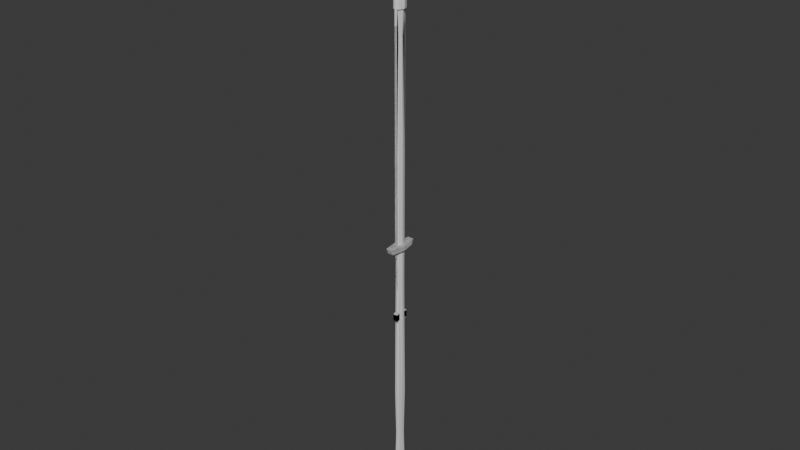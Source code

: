 # Source: Weapons.blend  (saved by Blender 5.0.119; exported with 4.5.12 LTS)
import bpy
from mathutils import Matrix  # noqa: F401  (used for matrix-valued properties, if any)

bpy.ops.wm.read_factory_settings(use_empty=True)
scene = bpy.context.scene
scene.name = 'Scene'

# ---- collections
col_collection_2 = bpy.data.collections.new('Collection 2'); scene.collection.children.link(col_collection_2)

# ---- world
world_world = bpy.data.worlds.new('World'); scene.world = world_world
world_world.use_nodes = True; world_world.node_tree.nodes.clear()
_N = world_world.node_tree.nodes; _L = world_world.node_tree.links
n0 = _N.new('ShaderNodeOutputWorld'); n0.name = 'World Output'; n0.location = (200, 100)
n1 = _N.new('ShaderNodeBackground'); n1.name = 'Background'; n1.location = (-200, 100)
n1.inputs[0].default_value = (0.05088, 0.05088, 0.05088, 1.0)
_L.new(n1.outputs[0], n0.inputs[0])
n0.is_active_output = True
world_world.color = (0.05088, 0.05088, 0.05088)
world_world.sun_shadow_jitter_overblur = 0.0

# ---- meshes
me_cube = bpy.data.meshes.new('Cube')
me_cube.from_pydata([(-0.0025, -0.01, -0.1519), (0.007112, 0.0, 0.06159), (-0.0025, 0.01, -0.1519), (-0.002373, -0.01508, 0.06159), (0.0025, -0.01, -0.1519), (0.007788, 0.0, -0.009629), (0.0025, 0.01, -0.1519), (-0.007788, 0.0, -0.009629), (-0.0025, 0.01498, 0.1091), (0.0025, 0.01498, 0.1091), (0.0025, -0.01498, 0.1091), (-0.0025, -0.01498, 0.1091), (-0.002373, 0.0202, 0.0779), (0.002373, 0.0202, 0.0779), (0.002373, -0.0202, 0.0779), (-0.002373, -0.0202, 0.0779), (-0.001595, 0.01072, -0.1054), (0.001595, 0.01072, -0.1054), (0.001595, -0.01072, -0.1054), (-0.001595, -0.01072, -0.1054), (-0.006615, 0.02166, -0.1367), (-0.006615, -0.02166, -0.1367), (-0.006615, 0.02166, -0.116), (0.006615, 0.02166, -0.1367), (0.006615, 0.02166, -0.116), (0.006615, -0.02166, -0.1367), (0.006615, -0.02166, -0.116), (-0.009282, -0.04123, 0.09103), (-0.009282, -0.04733, 0.1077), (-0.009282, 0.04733, 0.1077), (0.009282, 0.04733, 0.1077), (0.009282, -0.04733, 0.1077), (-0.009282, 0.04123, 0.09103), (0.009282, 0.04123, 0.09103), (0.009282, -0.04123, 0.09103), (-0.006615, -0.02166, -0.116), (-0.0025, 0.0, -0.1519), (-0.0025, 0.0, 1.096), (0.0025, 0.0, -0.1519), (0.0025, 0.0, 1.096), (-0.0025, 0.0, 0.1091), (0.0025, 0.0, 0.1091), (0.007112, 0.0, 0.0779), (-0.007112, 0.0, 0.0779), (-0.004779, 0.0, -0.1054), (0.004779, 0.0, -0.1054), (-0.006615, 0.0, -0.1367), (0.006615, 0.0, -0.1367), (-0.01599, 0.0, 0.1077), (0.01599, 0.0, 0.1077), (0.01599, 0.0, 0.09103), (-0.01599, 0.0, 0.09103), (-0.006615, 0.0, -0.116), (0.006615, 0.0, -0.116), (0.0, 0.02135, 0.1091), (0.0, -0.02135, 0.1091), (0.0, 0.0, 1.116), (0.002598, -0.016, -0.009629), (0.002598, 0.016, -0.009629), (-0.002598, 0.016, -0.009629), (-0.002598, -0.016, -0.009629), (-0.0025, -0.01498, 0.9936), (-0.0025, 0.01498, 0.9936), (0.0025, 0.01498, 0.9936), (0.0025, -0.01498, 0.9936), (0.0025, 0.0, 0.9936), (-0.0025, 0.0, 0.9936), (0.0, 0.02135, 0.9936), (0.0, -0.02135, 0.9936), (-0.0025, -0.008098, 1.066), (-0.0025, -0.01469, 1.019), (-0.0025, -0.01297, 1.042), (-0.0025, 0.01469, 1.019), (-0.0025, 0.008098, 1.066), (-0.0025, 0.01297, 1.042), (0.0025, -0.01469, 1.019), (0.0025, -0.008098, 1.066), (0.0025, -0.01297, 1.042), (0.0025, 0.008098, 1.066), (0.0025, 0.01469, 1.019), (0.0025, 0.01297, 1.042), (0.0, 0.02094, 1.019), (0.0, 0.01154, 1.076), (0.0, 0.01848, 1.045), (0.0, -0.02094, 1.019), (0.0, -0.01154, 1.076), (0.0, -0.01848, 1.045), (-0.0025, 0.0, 1.019), (-0.0025, 0.0, 1.066), (-0.0025, 0.0, 1.043), (0.0025, 0.0, 1.066), (0.0025, 0.0, 1.019), (0.0025, 0.0, 1.043), (-0.007112, 0.0, 0.06159), (0.002373, -0.01508, 0.06159), (-0.002373, 0.01508, 0.06159), (0.002373, 0.01508, 0.06159)], [], [(5, 1, 94, 57), (60, 3, 93, 7), (18, 57, 60, 19), (36, 38, 4, 0), (19, 60, 7, 44), (43, 15, 27, 51), (45, 18, 26, 53), (10, 55, 31), (13, 12, 32, 33), (94, 14, 15, 3), (1, 42, 14, 94), (95, 12, 13, 96), (93, 43, 12, 95), (6, 2, 20, 23), (16, 17, 24, 22), (41, 10, 49), (42, 13, 33, 50), (51, 48, 29, 32), (32, 29, 30, 33), (50, 49, 31, 34), (34, 31, 28, 27), (46, 52, 22, 20), (20, 22, 24, 23), (47, 53, 26, 25), (25, 26, 35, 21), (18, 19, 35, 26), (38, 6, 23, 47), (36, 0, 21, 46), (40, 8, 48), (15, 14, 34, 27), (0, 4, 25, 21), (8, 54, 29), (44, 16, 22, 52), (19, 44, 52, 35), (11, 40, 48), (2, 36, 46, 20), (4, 38, 47, 25), (23, 24, 53, 47), (21, 35, 52, 46), (33, 30, 49, 50), (27, 28, 48, 51), (14, 42, 50, 34), (9, 41, 49), (3, 15, 43, 93), (96, 13, 42, 1), (17, 45, 53, 24), (12, 43, 51, 32), (58, 96, 1, 5), (49, 10, 31), (2, 6, 38, 36), (57, 94, 3, 60), (29, 54, 30), (30, 54, 9), (31, 55, 28), (28, 55, 11), (59, 95, 96, 58), (16, 59, 58, 17), (45, 5, 57, 18), (44, 7, 59, 16), (17, 58, 5, 45), (66, 40, 11, 61), (65, 41, 9, 63), (49, 30, 9), (7, 93, 95, 59), (48, 28, 11), (55, 68, 61, 11), (54, 67, 63, 9), (10, 64, 68, 55), (41, 65, 64, 10), (8, 62, 67, 54), (40, 66, 62, 8), (82, 78, 80, 83), (83, 80, 79, 81), (85, 69, 71, 86), (86, 71, 70, 84), (73, 82, 83, 74), (74, 83, 81, 72), (76, 85, 86, 77), (77, 86, 84, 75), (72, 87, 89, 74), (74, 89, 88, 73), (87, 70, 71, 89), (89, 71, 69, 88), (91, 79, 80, 92), (92, 80, 78, 90), (75, 91, 92, 77), (77, 92, 90, 76), (68, 84, 70, 61), (69, 37, 88), (87, 66, 61, 70), (85, 56, 37, 69), (73, 88, 37), (66, 87, 72, 62), (56, 82, 73, 37), (62, 72, 81, 67), (76, 90, 39), (65, 91, 75, 64), (39, 56, 85, 76), (64, 75, 84, 68), (67, 81, 79, 63), (78, 82, 56, 39), (78, 39, 90), (91, 65, 63, 79), (48, 8, 29)])
_uv = me_cube.uv_layers.new(name='UVMap')
_uv.uv.foreach_set('vector', [0.4074, 0.625, 0.4301, 0.625, 0.4301, 0.75, 0.4074, 0.75, 0.4074, 0.0, 0.4301, 0.0, 0.4301, 0.125, 0.4074, 0.125, 0.3811, 0.75, 0.4074, 0.75, 0.4074, 1.0, 0.3811, 1.0, 0.125, 0.625, 0.375, 0.625, 0.375, 0.75, 0.125, 0.75, 0.3811, 0.0, 0.4074, 0.0, 0.4074, 0.125, 0.3811, 0.125, 0.4337, 0.125, 0.4337, 0.0, 0.4337, 0.0, 0.4337, 0.125, 0.3811, 0.625, 0.3811, 0.75, 0.3811, 0.75, 0.3811, 0.625, 0.4375, 0.75, 0.4375, 0.875, 0.4375, 0.75, 0.4337, 0.5, 0.4337, 0.25, 0.4337, 0.25, 0.4337, 0.5, 0.4301, 0.75, 0.4337, 0.75, 0.4337, 1.0, 0.4301, 1.0, 0.4301, 0.625, 0.4337, 0.625, 0.4337, 0.75, 0.4301, 0.75, 0.4301, 0.25, 0.4337, 0.25, 0.4337, 0.5, 0.4301, 0.5, 0.4301, 0.125, 0.4337, 0.125, 0.4337, 0.25, 0.4301, 0.25, 0.375, 0.5, 0.125, 0.5, 0.125, 0.5, 0.375, 0.5, 0.3811, 0.25, 0.3811, 0.5, 0.3811, 0.5, 0.3811, 0.25, 0.4375, 0.625, 0.4375, 0.75, 0.4375, 0.625, 0.4337, 0.625, 0.4337, 0.5, 0.4337, 0.5, 0.4337, 0.625, 0.4337, 0.125, 0.4375, 0.125, 0.4375, 0.25, 0.4337, 0.25, 0.4337, 0.25, 0.4375, 0.25, 0.4375, 0.5, 0.4337, 0.5, 0.4337, 0.625, 0.4375, 0.625, 0.4375, 0.75, 0.4337, 0.75, 0.4337, 0.75, 0.4375, 0.75, 0.4375, 1.0, 0.4337, 1.0, 0.375, 0.125, 0.3811, 0.125, 0.3811, 0.25, 0.375, 0.25, 0.375, 0.25, 0.3811, 0.25, 0.3811, 0.5, 0.375, 0.5, 0.375, 0.625, 0.3811, 0.625, 0.3811, 0.75, 0.375, 0.75, 0.375, 0.75, 0.3811, 0.75, 0.3811, 1.0, 0.375, 1.0, 0.3811, 0.75, 0.3811, 1.0, 0.3811, 1.0, 0.3811, 0.75, 0.375, 0.625, 0.375, 0.5, 0.375, 0.5, 0.375, 0.625, 0.125, 0.625, 0.125, 0.75, 0.125, 0.75, 0.125, 0.625, 0.4375, 0.125, 0.4375, 0.25, 0.4375, 0.125, 0.4337, 1.0, 0.4337, 0.75, 0.4337, 0.75, 0.4337, 1.0, 0.125, 0.75, 0.375, 0.75, 0.375, 0.75, 0.125, 0.75, 0.4375, 0.25, 0.4375, 0.375, 0.4375, 0.25, 0.3811, 0.125, 0.3811, 0.25, 0.3811, 0.25, 0.3811, 0.125, 0.3811, 0.0, 0.3811, 0.125, 0.3811, 0.125, 0.3811, 0.0, 0.4375, 0.0, 0.4375, 0.125, 0.4375, 0.125, 0.125, 0.5, 0.125, 0.625, 0.125, 0.625, 0.125, 0.5, 0.375, 0.75, 0.375, 0.625, 0.375, 0.625, 0.375, 0.75, 0.375, 0.5, 0.3811, 0.5, 0.3811, 0.625, 0.375, 0.625, 0.375, 0.0, 0.3811, 0.0, 0.3811, 0.125, 0.375, 0.125, 0.4337, 0.5, 0.4375, 0.5, 0.4375, 0.625, 0.4337, 0.625, 0.4337, 0.0, 0.4375, 0.0, 0.4375, 0.125, 0.4337, 0.125, 0.4337, 0.75, 0.4337, 0.625, 0.4337, 0.625, 0.4337, 0.75, 0.4375, 0.5, 0.4375, 0.625, 0.4375, 0.625, 0.4301, 0.0, 0.4337, 0.0, 0.4337, 0.125, 0.4301, 0.125, 0.4301, 0.5, 0.4337, 0.5, 0.4337, 0.625, 0.4301, 0.625, 0.3811, 0.5, 0.3811, 0.625, 0.3811, 0.625, 0.3811, 0.5, 0.4337, 0.25, 0.4337, 0.125, 0.4337, 0.125, 0.4337, 0.25, 0.4074, 0.5, 0.4301, 0.5, 0.4301, 0.625, 0.4074, 0.625, 0.4375, 0.625, 0.4375, 0.75, 0.4375, 0.75, 0.125, 0.5, 0.375, 0.5, 0.375, 0.625, 0.125, 0.625, 0.4074, 0.75, 0.4301, 0.75, 0.4301, 1.0, 0.4074, 1.0, 0.4375, 0.25, 0.4375, 0.375, 0.4375, 0.5, 0.4375, 0.5, 0.4375, 0.375, 0.4375, 0.5, 0.4375, 0.75, 0.4375, 0.875, 0.4375, 1.0, 0.4375, 1.0, 0.4375, 0.875, 0.4375, 1.0, 0.4074, 0.25, 0.4301, 0.25, 0.4301, 0.5, 0.4074, 0.5, 0.3811, 0.25, 0.4074, 0.25, 0.4074, 0.5, 0.3811, 0.5, 0.3811, 0.625, 0.4074, 0.625, 0.4074, 0.75, 0.3811, 0.75, 0.3811, 0.125, 0.4074, 0.125, 0.4074, 0.25, 0.3811, 0.25, 0.3811, 0.5, 0.4074, 0.5, 0.4074, 0.625, 0.3811, 0.625, 0.6049, 0.125, 0.4375, 0.125, 0.4375, 0.0, 0.615, 0.0, 0.6049, 0.625, 0.4375, 0.625, 0.4375, 0.5, 0.615, 0.5, 0.4375, 0.625, 0.4375, 0.5, 0.4375, 0.5, 0.4074, 0.125, 0.4301, 0.125, 0.4301, 0.25, 0.4074, 0.25, 0.4375, 0.125, 0.4375, 0.0, 0.4375, 0.0, 0.4375, 0.875, 0.615, 0.875, 0.615, 1.0, 0.4375, 1.0, 0.4375, 0.375, 0.615, 0.375, 0.615, 0.5, 0.4375, 0.5, 0.4375, 0.75, 0.615, 0.75, 0.615, 0.875, 0.4375, 0.875, 0.4375, 0.625, 0.6049, 0.625, 0.615, 0.75, 0.4375, 0.75, 0.4375, 0.25, 0.615, 0.25, 0.615, 0.375, 0.4375, 0.375, 0.4375, 0.125, 0.6049, 0.125, 0.615, 0.25, 0.4375, 0.25, 0.75, 0.5574, 0.6249, 0.5574, 0.6243, 0.5084, 0.75, 0.5, 0.625, 0.375, 0.6243, 0.5084, 0.6204, 0.5, 0.6204, 0.375, 0.75, 0.6926, 0.875, 0.6926, 0.875, 0.75, 0.75, 0.75, 0.625, 0.875, 0.625, 1.0, 0.6204, 1.0, 0.6204, 0.875, 0.875, 0.5574, 0.75, 0.5574, 0.75, 0.5, 0.875, 0.5, 0.624, 0.2388, 0.625, 0.375, 0.6204, 0.375, 0.6204, 0.25, 0.625, 0.6926, 0.75, 0.6926, 0.75, 0.75, 0.6243, 0.7416, 0.6243, 0.7416, 0.625, 0.875, 0.6204, 0.875, 0.6204, 0.75, 0.6204, 0.25, 0.61, 0.125, 0.6143, 0.125, 0.624, 0.2388, 0.624, 0.2388, 0.6143, 0.125, 0.6192, 0.125, 0.625, 0.1926, 0.61, 0.125, 0.6204, 0.0, 0.6236, 0.01682, 0.6143, 0.125, 0.6143, 0.125, 0.6236, 0.01682, 0.6249, 0.05744, 0.6192, 0.125, 0.61, 0.625, 0.6204, 0.5, 0.6243, 0.5084, 0.6143, 0.625, 0.6143, 0.625, 0.6243, 0.5084, 0.6249, 0.5574, 0.6192, 0.625, 0.6204, 0.75, 0.61, 0.625, 0.6143, 0.625, 0.6243, 0.7416, 0.6243, 0.7416, 0.6143, 0.625, 0.6192, 0.625, 0.625, 0.6926, 0.615, 0.875, 0.6204, 0.875, 0.6204, 1.0, 0.615, 1.0, 0.6249, 0.05744, 0.625, 0.125, 0.6192, 0.125, 0.61, 0.125, 0.6049, 0.125, 0.615, 0.0, 0.6204, 0.0, 0.75, 0.6926, 0.75, 0.625, 0.875, 0.625, 0.875, 0.6926, 0.625, 0.1926, 0.6192, 0.125, 0.625, 0.125, 0.6049, 0.125, 0.61, 0.125, 0.6204, 0.25, 0.615, 0.25, 0.75, 0.625, 0.75, 0.5574, 0.875, 0.5574, 0.875, 0.625, 0.615, 0.25, 0.6204, 0.25, 0.6204, 0.375, 0.615, 0.375, 0.625, 0.6926, 0.6192, 0.625, 0.625, 0.625, 0.6049, 0.625, 0.61, 0.625, 0.6204, 0.75, 0.615, 0.75, 0.625, 0.625, 0.75, 0.625, 0.75, 0.6926, 0.625, 0.6926, 0.615, 0.75, 0.6204, 0.75, 0.6204, 0.875, 0.615, 0.875, 0.615, 0.375, 0.6204, 0.375, 0.6204, 0.5, 0.615, 0.5, 0.6249, 0.5574, 0.75, 0.5574, 0.75, 0.625, 0.625, 0.625, 0.6249, 0.5574, 0.625, 0.625, 0.6192, 0.625, 0.61, 0.625, 0.6049, 0.625, 0.615, 0.5, 0.6204, 0.5, 0.4375, 0.125, 0.4375, 0.25, 0.4375, 0.25])
me_cube.use_mirror_x = True
me_cube.use_mirror_y = True
me_cube.update()
me_cube_001 = bpy.data.meshes.new('Cube.001')
me_cube_001.from_pydata([(-0.0025, -0.01, -0.1519), (0.007112, 0.0, 0.06159), (-0.0025, 0.01, -0.1519), (-0.002373, -0.01508, 0.06159), (0.0025, -0.01, -0.1519), (0.007788, 0.0, -0.009629), (0.0025, 0.01, -0.1519), (-0.007788, 0.0, -0.009629), (-0.0025, 0.01498, 0.1091), (0.0025, 0.01498, 0.1091), (0.0025, -0.01498, 0.1091), (-0.0025, -0.01498, 0.1091), (-0.002373, 0.0202, 0.0779), (0.002373, 0.0202, 0.0779), (0.002373, -0.0202, 0.0779), (-0.002373, -0.0202, 0.0779), (-0.001595, 0.01072, -0.1054), (0.001595, 0.01072, -0.1054), (0.001595, -0.01072, -0.1054), (-0.001595, -0.01072, -0.1054), (-0.006615, 0.02166, -0.1367), (-0.006615, -0.02166, -0.1367), (-0.006615, 0.02166, -0.116), (0.006615, 0.02166, -0.1367), (0.006615, 0.02166, -0.116), (0.006615, -0.02166, -0.1367), (0.006615, -0.02166, -0.116), (-0.009282, -0.04123, 0.09103), (-0.009282, -0.04733, 0.1077), (-0.009282, 0.04733, 0.1077), (0.009282, 0.04733, 0.1077), (0.009282, -0.04733, 0.1077), (-0.009282, 0.04123, 0.09103), (0.009282, 0.04123, 0.09103), (0.009282, -0.04123, 0.09103), (-0.006615, -0.02166, -0.116), (-0.0025, 0.0, -0.1519), (-0.0025, 0.0, 0.8426), (0.0025, 0.0, -0.1519), (0.0025, 0.0, 0.8426), (-0.0025, 0.0, 0.1091), (0.0025, 0.0, 0.1091), (0.007112, 0.0, 0.0779), (-0.007112, 0.0, 0.0779), (-0.004779, 0.0, -0.1054), (0.004779, 0.0, -0.1054), (-0.006615, 0.0, -0.1367), (0.006615, 0.0, -0.1367), (-0.01599, 0.0, 0.1077), (0.01599, 0.0, 0.1077), (0.01599, 0.0, 0.09103), (-0.01599, 0.0, 0.09103), (-0.006615, 0.0, -0.116), (0.006615, 0.0, -0.116), (0.0, 0.02135, 0.1091), (0.0, -0.02135, 0.1091), (0.0, 0.0, 0.8624), (0.002598, -0.016, -0.009629), (0.002598, 0.016, -0.009629), (-0.002598, 0.016, -0.009629), (-0.002598, -0.016, -0.009629), (-0.0025, -0.01498, 0.7402), (-0.0025, 0.01498, 0.7402), (0.0025, 0.01498, 0.7402), (0.0025, -0.01498, 0.7402), (0.0025, 0.0, 0.7402), (-0.0025, 0.0, 0.7402), (0.0, 0.02135, 0.7402), (0.0, -0.02135, 0.7402), (-0.0025, -0.008098, 0.8125), (-0.0025, -0.01469, 0.7661), (-0.0025, -0.01297, 0.7888), (-0.0025, 0.01469, 0.7661), (-0.0025, 0.008098, 0.8131), (-0.0025, 0.01297, 0.789), (0.0025, -0.01469, 0.7661), (0.0025, -0.008098, 0.8131), (0.0025, -0.01297, 0.789), (0.0025, 0.008098, 0.8125), (0.0025, 0.01469, 0.7661), (0.0025, 0.01297, 0.7888), (0.0, 0.02094, 0.7661), (0.0, 0.01154, 0.8223), (0.0, 0.01848, 0.7917), (0.0, -0.02094, 0.7661), (0.0, -0.01154, 0.8223), (0.0, -0.01848, 0.7917), (-0.0025, 0.0, 0.7661), (-0.0025, 0.0, 0.8131), (-0.0025, 0.0, 0.7896), (0.0025, 0.0, 0.8131), (0.0025, 0.0, 0.7661), (0.0025, 0.0, 0.7896), (-0.007112, 0.0, 0.06159), (0.002373, -0.01508, 0.06159), (-0.002373, 0.01508, 0.06159), (0.002373, 0.01508, 0.06159)], [], [(5, 1, 94, 57), (60, 3, 93, 7), (18, 57, 60, 19), (36, 38, 4, 0), (19, 60, 7, 44), (43, 15, 27, 51), (45, 18, 26, 53), (10, 55, 31), (13, 12, 32, 33), (94, 14, 15, 3), (1, 42, 14, 94), (95, 12, 13, 96), (93, 43, 12, 95), (6, 2, 20, 23), (16, 17, 24, 22), (41, 10, 49), (42, 13, 33, 50), (51, 48, 29, 32), (32, 29, 30, 33), (50, 49, 31, 34), (34, 31, 28, 27), (46, 52, 22, 20), (20, 22, 24, 23), (47, 53, 26, 25), (25, 26, 35, 21), (18, 19, 35, 26), (38, 6, 23, 47), (36, 0, 21, 46), (40, 8, 48), (15, 14, 34, 27), (0, 4, 25, 21), (8, 54, 29), (44, 16, 22, 52), (19, 44, 52, 35), (11, 40, 48), (2, 36, 46, 20), (4, 38, 47, 25), (23, 24, 53, 47), (21, 35, 52, 46), (33, 30, 49, 50), (27, 28, 48, 51), (14, 42, 50, 34), (9, 41, 49), (3, 15, 43, 93), (96, 13, 42, 1), (17, 45, 53, 24), (12, 43, 51, 32), (58, 96, 1, 5), (49, 10, 31), (2, 6, 38, 36), (57, 94, 3, 60), (29, 54, 30), (30, 54, 9), (31, 55, 28), (28, 55, 11), (59, 95, 96, 58), (16, 59, 58, 17), (45, 5, 57, 18), (44, 7, 59, 16), (17, 58, 5, 45), (66, 40, 11, 61), (65, 41, 9, 63), (49, 30, 9), (7, 93, 95, 59), (48, 28, 11), (55, 68, 61, 11), (54, 67, 63, 9), (10, 64, 68, 55), (41, 65, 64, 10), (8, 62, 67, 54), (40, 66, 62, 8), (82, 78, 80, 83), (83, 80, 79, 81), (85, 69, 71, 86), (86, 71, 70, 84), (73, 82, 83, 74), (74, 83, 81, 72), (76, 85, 86, 77), (77, 86, 84, 75), (72, 87, 89, 74), (74, 89, 88, 73), (87, 70, 71, 89), (89, 71, 69, 88), (91, 79, 80, 92), (92, 80, 78, 90), (75, 91, 92, 77), (77, 92, 90, 76), (68, 84, 70, 61), (69, 37, 88), (87, 66, 61, 70), (85, 56, 37, 69), (73, 88, 37), (66, 87, 72, 62), (56, 82, 73, 37), (62, 72, 81, 67), (76, 90, 39), (65, 91, 75, 64), (39, 56, 85, 76), (64, 75, 84, 68), (67, 81, 79, 63), (78, 82, 56, 39), (78, 39, 90), (91, 65, 63, 79), (48, 8, 29)])
_uv = me_cube_001.uv_layers.new(name='UVMap')
_uv.uv.foreach_set('vector', [0.4074, 0.625, 0.4301, 0.625, 0.4301, 0.75, 0.4074, 0.75, 0.4074, 0.0, 0.4301, 0.0, 0.4301, 0.125, 0.4074, 0.125, 0.3811, 0.75, 0.4074, 0.75, 0.4074, 1.0, 0.3811, 1.0, 0.125, 0.625, 0.375, 0.625, 0.375, 0.75, 0.125, 0.75, 0.3811, 0.0, 0.4074, 0.0, 0.4074, 0.125, 0.3811, 0.125, 0.4337, 0.125, 0.4337, 0.0, 0.4337, 0.0, 0.4337, 0.125, 0.3811, 0.625, 0.3811, 0.75, 0.3811, 0.75, 0.3811, 0.625, 0.4375, 0.75, 0.4375, 0.875, 0.4375, 0.75, 0.4337, 0.5, 0.4337, 0.25, 0.4337, 0.25, 0.4337, 0.5, 0.4301, 0.75, 0.4337, 0.75, 0.4337, 1.0, 0.4301, 1.0, 0.4301, 0.625, 0.4337, 0.625, 0.4337, 0.75, 0.4301, 0.75, 0.4301, 0.25, 0.4337, 0.25, 0.4337, 0.5, 0.4301, 0.5, 0.4301, 0.125, 0.4337, 0.125, 0.4337, 0.25, 0.4301, 0.25, 0.375, 0.5, 0.125, 0.5, 0.125, 0.5, 0.375, 0.5, 0.3811, 0.25, 0.3811, 0.5, 0.3811, 0.5, 0.3811, 0.25, 0.4375, 0.625, 0.4375, 0.75, 0.4375, 0.625, 0.4337, 0.625, 0.4337, 0.5, 0.4337, 0.5, 0.4337, 0.625, 0.4337, 0.125, 0.4375, 0.125, 0.4375, 0.25, 0.4337, 0.25, 0.4337, 0.25, 0.4375, 0.25, 0.4375, 0.5, 0.4337, 0.5, 0.4337, 0.625, 0.4375, 0.625, 0.4375, 0.75, 0.4337, 0.75, 0.4337, 0.75, 0.4375, 0.75, 0.4375, 1.0, 0.4337, 1.0, 0.375, 0.125, 0.3811, 0.125, 0.3811, 0.25, 0.375, 0.25, 0.375, 0.25, 0.3811, 0.25, 0.3811, 0.5, 0.375, 0.5, 0.375, 0.625, 0.3811, 0.625, 0.3811, 0.75, 0.375, 0.75, 0.375, 0.75, 0.3811, 0.75, 0.3811, 1.0, 0.375, 1.0, 0.3811, 0.75, 0.3811, 1.0, 0.3811, 1.0, 0.3811, 0.75, 0.375, 0.625, 0.375, 0.5, 0.375, 0.5, 0.375, 0.625, 0.125, 0.625, 0.125, 0.75, 0.125, 0.75, 0.125, 0.625, 0.4375, 0.125, 0.4375, 0.25, 0.4375, 0.125, 0.4337, 1.0, 0.4337, 0.75, 0.4337, 0.75, 0.4337, 1.0, 0.125, 0.75, 0.375, 0.75, 0.375, 0.75, 0.125, 0.75, 0.4375, 0.25, 0.4375, 0.375, 0.4375, 0.25, 0.3811, 0.125, 0.3811, 0.25, 0.3811, 0.25, 0.3811, 0.125, 0.3811, 0.0, 0.3811, 0.125, 0.3811, 0.125, 0.3811, 0.0, 0.4375, 0.0, 0.4375, 0.125, 0.4375, 0.125, 0.125, 0.5, 0.125, 0.625, 0.125, 0.625, 0.125, 0.5, 0.375, 0.75, 0.375, 0.625, 0.375, 0.625, 0.375, 0.75, 0.375, 0.5, 0.3811, 0.5, 0.3811, 0.625, 0.375, 0.625, 0.375, 0.0, 0.3811, 0.0, 0.3811, 0.125, 0.375, 0.125, 0.4337, 0.5, 0.4375, 0.5, 0.4375, 0.625, 0.4337, 0.625, 0.4337, 0.0, 0.4375, 0.0, 0.4375, 0.125, 0.4337, 0.125, 0.4337, 0.75, 0.4337, 0.625, 0.4337, 0.625, 0.4337, 0.75, 0.4375, 0.5, 0.4375, 0.625, 0.4375, 0.625, 0.4301, 0.0, 0.4337, 0.0, 0.4337, 0.125, 0.4301, 0.125, 0.4301, 0.5, 0.4337, 0.5, 0.4337, 0.625, 0.4301, 0.625, 0.3811, 0.5, 0.3811, 0.625, 0.3811, 0.625, 0.3811, 0.5, 0.4337, 0.25, 0.4337, 0.125, 0.4337, 0.125, 0.4337, 0.25, 0.4074, 0.5, 0.4301, 0.5, 0.4301, 0.625, 0.4074, 0.625, 0.4375, 0.625, 0.4375, 0.75, 0.4375, 0.75, 0.125, 0.5, 0.375, 0.5, 0.375, 0.625, 0.125, 0.625, 0.4074, 0.75, 0.4301, 0.75, 0.4301, 1.0, 0.4074, 1.0, 0.4375, 0.25, 0.4375, 0.375, 0.4375, 0.5, 0.4375, 0.5, 0.4375, 0.375, 0.4375, 0.5, 0.4375, 0.75, 0.4375, 0.875, 0.4375, 1.0, 0.4375, 1.0, 0.4375, 0.875, 0.4375, 1.0, 0.4074, 0.25, 0.4301, 0.25, 0.4301, 0.5, 0.4074, 0.5, 0.3811, 0.25, 0.4074, 0.25, 0.4074, 0.5, 0.3811, 0.5, 0.3811, 0.625, 0.4074, 0.625, 0.4074, 0.75, 0.3811, 0.75, 0.3811, 0.125, 0.4074, 0.125, 0.4074, 0.25, 0.3811, 0.25, 0.3811, 0.5, 0.4074, 0.5, 0.4074, 0.625, 0.3811, 0.625, 0.6049, 0.125, 0.4375, 0.125, 0.4375, 0.0, 0.615, 0.0, 0.6049, 0.625, 0.4375, 0.625, 0.4375, 0.5, 0.615, 0.5, 0.4375, 0.625, 0.4375, 0.5, 0.4375, 0.5, 0.4074, 0.125, 0.4301, 0.125, 0.4301, 0.25, 0.4074, 0.25, 0.4375, 0.125, 0.4375, 0.0, 0.4375, 0.0, 0.4375, 0.875, 0.615, 0.875, 0.615, 1.0, 0.4375, 1.0, 0.4375, 0.375, 0.615, 0.375, 0.615, 0.5, 0.4375, 0.5, 0.4375, 0.75, 0.615, 0.75, 0.615, 0.875, 0.4375, 0.875, 0.4375, 0.625, 0.6049, 0.625, 0.615, 0.75, 0.4375, 0.75, 0.4375, 0.25, 0.615, 0.25, 0.615, 0.375, 0.4375, 0.375, 0.4375, 0.125, 0.6049, 0.125, 0.615, 0.25, 0.4375, 0.25, 0.75, 0.5574, 0.6249, 0.5574, 0.6243, 0.5084, 0.75, 0.5, 0.625, 0.375, 0.6243, 0.5084, 0.6204, 0.5, 0.6204, 0.375, 0.75, 0.6926, 0.875, 0.6926, 0.875, 0.75, 0.75, 0.75, 0.625, 0.875, 0.625, 1.0, 0.6204, 1.0, 0.6204, 0.875, 0.875, 0.5574, 0.75, 0.5574, 0.75, 0.5, 0.875, 0.5, 0.624, 0.2388, 0.625, 0.375, 0.6204, 0.375, 0.6204, 0.25, 0.625, 0.6926, 0.75, 0.6926, 0.75, 0.75, 0.6243, 0.7416, 0.6243, 0.7416, 0.625, 0.875, 0.6204, 0.875, 0.6204, 0.75, 0.6204, 0.25, 0.61, 0.125, 0.6143, 0.125, 0.624, 0.2388, 0.624, 0.2388, 0.6143, 0.125, 0.6192, 0.125, 0.625, 0.1926, 0.61, 0.125, 0.6204, 0.0, 0.6236, 0.01682, 0.6143, 0.125, 0.6143, 0.125, 0.6236, 0.01682, 0.6249, 0.05744, 0.6192, 0.125, 0.61, 0.625, 0.6204, 0.5, 0.6243, 0.5084, 0.6143, 0.625, 0.6143, 0.625, 0.6243, 0.5084, 0.6249, 0.5574, 0.6192, 0.625, 0.6204, 0.75, 0.61, 0.625, 0.6143, 0.625, 0.6243, 0.7416, 0.6243, 0.7416, 0.6143, 0.625, 0.6192, 0.625, 0.625, 0.6926, 0.615, 0.875, 0.6204, 0.875, 0.6204, 1.0, 0.615, 1.0, 0.6249, 0.05744, 0.625, 0.125, 0.6192, 0.125, 0.61, 0.125, 0.6049, 0.125, 0.615, 0.0, 0.6204, 0.0, 0.75, 0.6926, 0.75, 0.625, 0.875, 0.625, 0.875, 0.6926, 0.625, 0.1926, 0.6192, 0.125, 0.625, 0.125, 0.6049, 0.125, 0.61, 0.125, 0.6204, 0.25, 0.615, 0.25, 0.75, 0.625, 0.75, 0.5574, 0.875, 0.5574, 0.875, 0.625, 0.615, 0.25, 0.6204, 0.25, 0.6204, 0.375, 0.615, 0.375, 0.625, 0.6926, 0.6192, 0.625, 0.625, 0.625, 0.6049, 0.625, 0.61, 0.625, 0.6204, 0.75, 0.615, 0.75, 0.625, 0.625, 0.75, 0.625, 0.75, 0.6926, 0.625, 0.6926, 0.615, 0.75, 0.6204, 0.75, 0.6204, 0.875, 0.615, 0.875, 0.615, 0.375, 0.6204, 0.375, 0.6204, 0.5, 0.615, 0.5, 0.6249, 0.5574, 0.75, 0.5574, 0.75, 0.625, 0.625, 0.625, 0.6249, 0.5574, 0.625, 0.625, 0.6192, 0.625, 0.61, 0.625, 0.6049, 0.625, 0.615, 0.5, 0.6204, 0.5, 0.4375, 0.125, 0.4375, 0.25, 0.4375, 0.25])
me_cube_001.use_mirror_x = True
me_cube_001.use_mirror_y = True
me_cube_001.update()
me_cube_002 = bpy.data.meshes.new('Cube.002')
me_cube_002.from_pydata([(-0.009068, -0.015, -0.7829), (-0.006858, -0.01108, 0.7827), (-0.009068, 0.015, -0.7829), (-0.006858, 0.01108, 0.7827), (0.009068, -0.015, -0.7829), (0.006858, -0.01108, 0.7827), (0.009068, 0.015, -0.7829), (0.006858, 0.01108, 0.7827), (-0.009068, 0.0, -0.7829), (-0.01084, 0.0, 0.7829), (0.009068, 0.0, -0.7829), (0.01084, 0.0, 0.7829), (2.802e-11, 0.015, -0.7829), (1.968e-11, 0.01375, 0.7829), (2.802e-11, -0.015, -0.7829), (1.968e-11, -0.01375, 0.7829), (2.802e-11, 0.0, -0.7829), (-0.005736, -0.01209, -0.0002056), (-0.005736, 0.01209, -0.0002056), (0.005736, 0.01209, -0.0002056), (0.005736, -0.01209, -0.0002056), (0.009068, 0.0, 0.0), (-0.009068, 0.0, 0.0), (2.802e-11, -0.015, 0.0), (2.802e-11, 0.015, 0.0), (-0.005736, -0.01209, 0.3912), (-0.005736, 0.01209, 0.3912), (0.005736, 0.01209, 0.3912), (0.005736, -0.01209, 0.3912), (0.009068, 0.0, 0.3914), (-0.009068, 0.0, 0.3914), (2.802e-11, -0.015, 0.3914), (2.802e-11, 0.015, 0.3914), (-0.003509, -0.008185, 0.7068), (-0.003509, 0.008185, 0.7068), (0.003509, 0.008185, 0.7068), (0.003509, -0.008185, 0.7068), (0.006841, 0.0, 0.7073), (-0.006841, 0.0, 0.7073), (2.802e-11, -0.01102, 0.7073), (2.802e-11, 0.01102, 0.7073), (-0.007406, 0.01355, -0.3924), (0.007406, 0.01355, -0.3924), (0.007406, -0.01355, -0.3924), (0.009068, 0.0, -0.3923), (-0.009068, 0.0, -0.3923), (2.802e-11, -0.015, -0.3923), (2.802e-11, 0.015, -0.3923), (-0.007406, -0.01355, -0.3924), (-0.006003, 0.01058, -0.5447), (0.006003, 0.01058, -0.5447), (0.006003, -0.01058, -0.5447), (0.006841, 0.0, -0.5446), (-0.006841, 0.0, -0.5446), (2.802e-11, -0.01132, -0.5446), (2.802e-11, 0.01132, -0.5446), (-0.006003, -0.01058, -0.5447), (-0.002465, 0.0, 0.8074), (-0.002463, 0.01078, 0.8072), (1.728e-11, 0.01337, 0.8074), (0.002463, 0.01078, 0.8072), (0.002465, 0.0, 0.8074), (0.002463, -0.01078, 0.8072), (1.728e-11, -0.01337, 0.8074), (-0.002463, -0.01078, 0.8072), (-0.0148, -1.869e-11, 0.7829), (-0.009372, 0.01513, 0.7827), (1.964e-11, 0.01878, 0.7829), (0.009372, 0.01513, 0.7827), (0.0148, -1.869e-11, 0.7829), (0.009372, -0.01513, 0.7827), (1.964e-11, -0.01878, 0.7829), (-0.009372, -0.01513, 0.7827), (1.726e-11, -0.01826, 0.8074), (0.009802, -0.01472, 0.8072), (0.009802, 0.01472, 0.8072), (1.726e-11, 0.01826, 0.8074), (-0.01549, -1.297e-11, 0.8074), (-0.009802, 0.01472, 0.8072), (0.01549, -1.297e-11, 0.8074), (-0.009802, -0.01472, 0.8072), (-0.00314, -0.004604, 1.032), (-0.003203, 0.0, 1.077), (0.00314, 0.004574, 1.032), (0.003203, 0.0, 1.077), (1.427e-12, 0.0, 1.088), (-0.00314, 0.004574, 1.032), (3.046e-12, 0.006057, 1.032), (3.046e-12, -0.006087, 1.032), (0.00314, -0.004604, 1.032), (-0.002989, -0.003069, 0.9603), (-0.00296, 0.0001631, 0.9492), (6.298e-12, -0.004978, 0.9606), (6.472e-12, -0.001805, 0.9495), (0.002989, -0.003069, 0.9603), (0.00296, 0.0001631, 0.9492), (0.002989, 0.004866, 0.9606), (0.00296, 0.008356, 0.9495), (0.002989, 0.01288, 0.9603), (0.00296, 0.01666, 0.9492), (6.302e-12, 0.01482, 0.9605), (6.476e-12, 0.01867, 0.9495), (-0.002989, 0.01288, 0.9603), (-0.00296, 0.01666, 0.9492), (-0.002989, 0.004866, 0.9606), (-0.00296, 0.008356, 0.9495), (-0.003019, -0.005215, 0.9726), (-0.003099, -0.006718, 1.01), (-0.003061, -0.00661, 0.9914), (-0.003099, 0.0, 1.01), (-0.00302, 0.002435, 0.9728), (-0.003062, 0.0005764, 0.9917), (0.003019, 0.01011, 0.9726), (0.003099, 0.006718, 1.01), (0.003061, 0.007772, 0.9914), (0.003099, 0.0, 1.01), (0.00302, 0.002435, 0.9728), (0.003062, 0.0005764, 0.9917), (-0.003019, 0.01011, 0.9726), (-0.003099, 0.006718, 1.01), (-0.003061, 0.007772, 0.9914), (3.924e-12, 0.00835, 1.01), (5.65e-12, 0.01196, 0.9729), (-2.308e-11, 0.009514, 0.9917), (3.924e-12, -0.00835, 1.01), (5.65e-12, -0.007063, 0.9728), (4.273e-12, -0.008349, 0.9917), (0.003099, -0.006718, 1.01), (0.003019, -0.005215, 0.9726), (0.003061, -0.00661, 0.9914), (-0.002592, -0.00607, 0.8382), (-0.002702, -0.001578, 0.8669), (-0.002618, -0.007777, 0.8449), (-0.002649, -0.008185, 0.853), (-0.002679, -0.005209, 0.8608), (-0.0027, 0.008265, 0.8666), (-0.002591, 0.004246, 0.838), (-0.002678, 0.004738, 0.8605), (-0.002649, 0.001896, 0.8527), (-0.002618, 0.002436, 0.8446), (1.449e-11, 0.006722, 0.8383), (1.213e-11, 0.01062, 0.8669), (1.392e-11, 0.004889, 0.8449), (1.324e-11, 0.004316, 0.853), (1.262e-11, 0.007122, 0.8608), (0.0027, 0.008265, 0.8666), (0.002591, 0.004246, 0.838), (0.002678, 0.004738, 0.8605), (0.002649, 0.001896, 0.8527), (0.002618, 0.002436, 0.8446), (0.002592, -0.00607, 0.8382), (0.002702, -0.001578, 0.8669), (0.002618, -0.007777, 0.8449), (0.002649, -0.008185, 0.853), (0.002679, -0.005209, 0.8608), (0.0027, -0.01151, 0.8666), (0.002591, -0.01643, 0.8379), (0.002677, -0.01524, 0.8605), (0.002649, -0.01834, 0.8527), (0.002617, -0.01805, 0.8446), (1.448e-11, -0.01893, 0.8382), (1.214e-11, -0.01392, 0.8668), (1.391e-11, -0.02052, 0.8448), (1.323e-11, -0.02079, 0.853), (1.261e-11, -0.01767, 0.8607), (-0.0027, -0.01151, 0.8666), (-0.002591, -0.01643, 0.8379), (-0.002677, -0.01524, 0.8605), (-0.002649, -0.01834, 0.8527), (-0.002617, -0.01805, 0.8446), (-0.002718, 0.001194, 0.8716), (-0.002812, 0.001217, 0.8991), (-0.00274, 0.004659, 0.8777), (-0.002766, 0.00677, 0.8853), (-0.002792, 0.004569, 0.893), (-0.00281, 0.01055, 0.8987), (-0.002717, 0.01101, 0.8714), (-0.00279, 0.01402, 0.8927), (-0.002765, 0.01636, 0.885), (-0.002738, 0.01438, 0.8774), (1.176e-11, 0.01339, 0.8717), (-3.312e-11, 0.01282, 0.8989), (1.128e-11, 0.01673, 0.8777), (1.071e-11, 0.01868, 0.8853), (1.016e-11, 0.01632, 0.8929), (0.00281, 0.01055, 0.8987), (0.002717, 0.01101, 0.8714), (0.00279, 0.01402, 0.8927), (0.002765, 0.01636, 0.885), (0.002738, 0.01438, 0.8774), (0.002718, 0.001194, 0.8716), (0.002812, 0.001217, 0.8991), (0.00274, 0.004659, 0.8777), (0.002766, 0.00677, 0.8853), (0.002792, 0.004569, 0.893), (0.002811, -0.008035, 0.8988), (0.002717, -0.008523, 0.8714), (0.002791, -0.004794, 0.8927), (0.002765, -0.002732, 0.8851), (0.002739, -0.004965, 0.8775), (1.175e-11, -0.01084, 0.8717), (9.724e-12, -0.01025, 0.899), (1.128e-11, -0.007267, 0.8778), (1.071e-11, -0.00501, 0.8853), (1.016e-11, -0.007037, 0.8929), (-0.002811, -0.008035, 0.8988), (-0.002717, -0.008523, 0.8714), (-0.002791, -0.004794, 0.8927), (-0.002765, -0.002732, 0.8851), (-0.002739, -0.004965, 0.8775), (-0.002826, -0.00121, 0.9035), (-0.002913, -0.0004343, 0.932), (-0.002845, -0.004412, 0.9096), (-0.002869, -0.006315, 0.9173), (-0.002892, -0.004177, 0.9249), (-0.002912, 0.008134, 0.9317), (-0.002825, 0.007919, 0.9033), (-0.002891, 0.004539, 0.9246), (-0.002868, 0.00256, 0.917), (-0.002845, 0.004606, 0.9094), (-4.852e-11, 0.0101, 0.9036), (-5.243e-11, 0.01018, 0.932), (8.981e-12, 0.006763, 0.9097), (-9.403e-11, 0.004687, 0.9173), (7.98e-12, 0.006627, 0.9249), (0.002912, 0.008134, 0.9317), (0.002825, 0.007919, 0.9033), (0.002891, 0.004539, 0.9246), (0.002868, 0.00256, 0.917), (0.002845, 0.004606, 0.9094), (0.002826, -0.00121, 0.9035), (0.002913, -0.0004343, 0.932), (0.002845, -0.004412, 0.9096), (0.002869, -0.006315, 0.9173), (0.002892, -0.004177, 0.9249), (0.002911, -0.009095, 0.9317), (0.002825, -0.01042, 0.9033), (0.002891, -0.013, 0.9246), (0.002868, -0.01529, 0.917), (0.002844, -0.01352, 0.9094), (9.406e-12, -0.01266, 0.9036), (7.539e-12, -0.0112, 0.9319), (8.984e-12, -0.01573, 0.9096), (1.11e-10, -0.01746, 0.9172), (7.984e-12, -0.01514, 0.9248), (-0.002911, -0.009095, 0.9317), (-0.002825, -0.01042, 0.9033), (-0.002891, -0.013, 0.9246), (-0.002868, -0.01529, 0.917), (-0.002844, -0.01352, 0.9094), (-0.002505, 0.0, 0.8169), (-0.002565, -0.003057, 0.8312), (-0.002536, -0.0009043, 0.8242), (-0.002563, 0.007389, 0.8309), (-0.002503, 0.01065, 0.8167), (-0.002534, 0.009642, 0.8239), (1.64e-11, 0.01321, 0.8169), (1.512e-11, 0.00991, 0.8312), (1.575e-11, 0.01218, 0.8241), (0.002563, 0.007389, 0.8309), (0.002503, 0.01065, 0.8167), (0.002534, 0.009642, 0.8239), (0.002505, 0.0, 0.8169), (0.002565, -0.003057, 0.8312), (0.002536, -0.0009043, 0.8242), (0.002563, -0.01351, 0.831), (0.002503, -0.01065, 0.8167), (0.002534, -0.01145, 0.8239), (1.64e-11, -0.01321, 0.8169), (1.511e-11, -0.01602, 0.8312), (1.574e-11, -0.01399, 0.8242), (-0.002563, -0.01351, 0.831), (-0.002503, -0.01065, 0.8167), (-0.002534, -0.01145, 0.8239), (-0.002936, -0.002603, 0.9404), (-0.002937, 0.005815, 0.9407), (-0.002936, 0.01426, 0.9405), (-2.324e-11, 0.01629, 0.9407), (0.002936, 0.01426, 0.9405), (0.002937, 0.005815, 0.9407), (0.002936, -0.002603, 0.9404), (6.995e-12, -0.004638, 0.9407)], [], [(38, 9, 3, 34), (40, 13, 7, 35), (37, 11, 5, 36), (16, 10, 4, 14), (5, 11, 69, 70), (11, 7, 68, 69), (12, 6, 10, 16), (39, 15, 1, 33), (35, 7, 11, 37), (2, 12, 16, 8), (60, 61, 79, 75), (13, 3, 66, 67), (8, 16, 14, 0), (33, 1, 9, 38), (36, 5, 15, 39), (41, 18, 24, 47), (43, 20, 23, 46), (48, 17, 22, 45), (42, 19, 21, 44), (46, 23, 17, 48), (44, 21, 20, 43), (47, 24, 19, 42), (45, 22, 18, 41), (34, 3, 13, 40), (18, 26, 32, 24), (20, 28, 31, 23), (17, 25, 30, 22), (19, 27, 29, 21), (23, 31, 25, 17), (21, 29, 28, 20), (24, 32, 27, 19), (22, 30, 26, 18), (26, 34, 40, 32), (28, 36, 39, 31), (25, 33, 38, 30), (27, 35, 37, 29), (31, 39, 33, 25), (29, 37, 36, 28), (32, 40, 35, 27), (30, 38, 34, 26), (53, 45, 41, 49), (55, 47, 42, 50), (52, 44, 43, 51), (54, 46, 48, 56), (50, 42, 44, 52), (56, 48, 45, 53), (51, 43, 46, 54), (49, 41, 47, 55), (2, 49, 55, 12), (4, 51, 54, 14), (0, 56, 53, 8), (6, 50, 52, 10), (14, 54, 56, 0), (10, 52, 51, 4), (12, 55, 50, 6), (8, 53, 49, 2), (64, 57, 77, 80), (9, 1, 72, 65), (63, 64, 80, 73), (7, 13, 67, 68), (70, 69, 79, 74), (67, 66, 78, 76), (71, 70, 74, 73), (68, 67, 76, 75), (69, 68, 75, 79), (65, 72, 80, 77), (66, 65, 77, 78), (72, 71, 73, 80), (15, 5, 70, 71), (58, 59, 76, 78), (3, 9, 65, 66), (57, 58, 78, 77), (62, 63, 73, 74), (59, 60, 75, 76), (1, 15, 71, 72), (61, 62, 74, 79), (83, 87, 85, 84), (85, 82, 81, 88), (84, 85, 88, 89), (87, 86, 82, 85), (90, 104, 105, 91), (98, 96, 97, 99), (102, 100, 101, 103), (96, 94, 95, 97), (94, 92, 93, 95), (92, 90, 91, 93), (104, 102, 103, 105), (100, 98, 99, 101), (107, 109, 111, 108), (108, 111, 110, 106), (113, 115, 117, 114), (114, 117, 116, 112), (119, 121, 123, 120), (120, 123, 122, 118), (115, 127, 129, 117), (117, 129, 128, 116), (127, 124, 126, 129), (129, 126, 125, 128), (124, 107, 108, 126), (126, 108, 106, 125), (109, 119, 120, 111), (111, 120, 118, 110), (121, 113, 114, 123), (123, 114, 112, 122), (104, 90, 106, 110), (90, 92, 125, 106), (92, 94, 128, 125), (94, 96, 116, 128), (96, 98, 112, 116), (98, 100, 122, 112), (100, 102, 118, 122), (102, 104, 110, 118), (107, 124, 88, 81), (109, 107, 81, 82), (119, 109, 82, 86), (115, 113, 83, 84), (113, 121, 87, 83), (127, 115, 84, 89), (121, 119, 86, 87), (124, 127, 89, 88), (136, 130, 132, 139), (139, 132, 133, 138), (138, 133, 134, 137), (137, 134, 131, 135), (146, 140, 142, 149), (149, 142, 143, 148), (148, 143, 144, 147), (147, 144, 141, 145), (156, 150, 152, 159), (159, 152, 153, 158), (158, 153, 154, 157), (157, 154, 151, 155), (166, 160, 162, 169), (169, 162, 163, 168), (168, 163, 164, 167), (167, 164, 161, 165), (130, 166, 169, 132), (132, 169, 168, 133), (133, 168, 167, 134), (134, 167, 165, 131), (150, 146, 149, 152), (152, 149, 148, 153), (153, 148, 147, 154), (154, 147, 145, 151), (140, 136, 139, 142), (142, 139, 138, 143), (143, 138, 137, 144), (144, 137, 135, 141), (160, 156, 159, 162), (162, 159, 158, 163), (163, 158, 157, 164), (164, 157, 155, 161), (176, 170, 172, 179), (179, 172, 173, 178), (178, 173, 174, 177), (177, 174, 171, 175), (186, 180, 182, 189), (189, 182, 183, 188), (188, 183, 184, 187), (187, 184, 181, 185), (196, 190, 192, 199), (199, 192, 193, 198), (198, 193, 194, 197), (197, 194, 191, 195), (206, 200, 202, 209), (209, 202, 203, 208), (208, 203, 204, 207), (207, 204, 201, 205), (170, 206, 209, 172), (172, 209, 208, 173), (173, 208, 207, 174), (174, 207, 205, 171), (190, 186, 189, 192), (192, 189, 188, 193), (193, 188, 187, 194), (194, 187, 185, 191), (180, 176, 179, 182), (182, 179, 178, 183), (183, 178, 177, 184), (184, 177, 175, 181), (200, 196, 199, 202), (202, 199, 198, 203), (203, 198, 197, 204), (204, 197, 195, 201), (216, 210, 212, 219), (219, 212, 213, 218), (218, 213, 214, 217), (217, 214, 211, 215), (226, 220, 222, 229), (229, 222, 223, 228), (228, 223, 224, 227), (227, 224, 221, 225), (236, 230, 232, 239), (239, 232, 233, 238), (238, 233, 234, 237), (237, 234, 231, 235), (246, 240, 242, 249), (249, 242, 243, 248), (248, 243, 244, 247), (247, 244, 241, 245), (210, 246, 249, 212), (212, 249, 248, 213), (213, 248, 247, 214), (214, 247, 245, 211), (230, 226, 229, 232), (232, 229, 228, 233), (233, 228, 227, 234), (234, 227, 225, 231), (220, 216, 219, 222), (222, 219, 218, 223), (223, 218, 217, 224), (224, 217, 215, 221), (240, 236, 239, 242), (242, 239, 238, 243), (243, 238, 237, 244), (244, 237, 235, 241), (131, 170, 176, 135), (165, 206, 170, 131), (135, 176, 180, 141), (141, 180, 186, 145), (145, 186, 190, 151), (151, 190, 196, 155), (200, 161, 155, 196), (161, 200, 206, 165), (205, 246, 210, 171), (171, 210, 216, 175), (175, 216, 220, 181), (181, 220, 226, 185), (185, 226, 230, 191), (191, 230, 236, 195), (195, 236, 240, 201), (201, 240, 246, 205), (274, 91, 105, 275), (275, 105, 103, 276), (276, 103, 101, 277), (277, 101, 99, 278), (278, 99, 97, 279), (279, 97, 95, 280), (280, 95, 93, 281), (281, 93, 91, 274), (254, 250, 252, 255), (255, 252, 251, 253), (260, 256, 258, 261), (261, 258, 257, 259), (266, 262, 264, 267), (267, 264, 263, 265), (272, 268, 270, 273), (273, 270, 269, 271), (250, 272, 273, 252), (252, 273, 271, 251), (262, 260, 261, 264), (264, 261, 259, 263), (256, 254, 255, 258), (258, 255, 253, 257), (268, 266, 267, 270), (270, 267, 265, 269), (130, 136, 253, 251), (58, 57, 250, 254), (166, 130, 251, 271), (57, 64, 272, 250), (59, 58, 254, 256), (136, 140, 257, 253), (140, 146, 259, 257), (60, 59, 256, 260), (61, 60, 260, 262), (146, 150, 263, 259), (150, 156, 265, 263), (62, 61, 262, 266), (63, 62, 266, 268), (156, 160, 269, 265), (160, 166, 271, 269), (64, 63, 268, 272), (241, 281, 274, 245), (235, 280, 281, 241), (231, 279, 280, 235), (225, 278, 279, 231), (221, 277, 278, 225), (215, 276, 277, 221), (211, 275, 276, 215), (245, 274, 275, 211)])
_uv = me_cube_002.uv_layers.new(name='UVMap')
_uv.uv.foreach_set('vector', [0.5937, 0.125, 0.625, 0.125, 0.625, 0.25, 0.5938, 0.25, 0.5938, 0.375, 0.625, 0.375, 0.625, 0.5, 0.5938, 0.5, 0.5937, 0.625, 0.625, 0.625, 0.625, 0.75, 0.5938, 0.75, 0.25, 0.625, 0.375, 0.625, 0.375, 0.75, 0.25, 0.75, 0.625, 0.75, 0.625, 0.625, 0.625, 0.625, 0.625, 0.75, 0.625, 0.625, 0.625, 0.5, 0.625, 0.5, 0.625, 0.625, 0.25, 0.5, 0.375, 0.5, 0.375, 0.625, 0.25, 0.625, 0.5938, 0.875, 0.625, 0.875, 0.625, 1.0, 0.5938, 1.0, 0.5938, 0.5, 0.625, 0.5, 0.625, 0.625, 0.5937, 0.625, 0.125, 0.5, 0.25, 0.5, 0.25, 0.625, 0.125, 0.625, 0.625, 0.5, 0.625, 0.625, 0.625, 0.625, 0.625, 0.5, 0.625, 0.375, 0.625, 0.25, 0.625, 0.25, 0.625, 0.375, 0.125, 0.625, 0.25, 0.625, 0.25, 0.75, 0.125, 0.75, 0.5938, 0.0, 0.625, 0.0, 0.625, 0.125, 0.5937, 0.125, 0.5938, 0.75, 0.625, 0.75, 0.625, 0.875, 0.5938, 0.875, 0.4374, 0.25, 0.5, 0.25, 0.5, 0.375, 0.4374, 0.375, 0.4374, 0.75, 0.5, 0.75, 0.5, 0.875, 0.4374, 0.875, 0.4374, 0.0, 0.5, 0.0, 0.5, 0.125, 0.4374, 0.125, 0.4374, 0.5, 0.5, 0.5, 0.5, 0.625, 0.4374, 0.625, 0.4374, 0.875, 0.5, 0.875, 0.5, 1.0, 0.4374, 1.0, 0.4374, 0.625, 0.5, 0.625, 0.5, 0.75, 0.4374, 0.75, 0.4374, 0.375, 0.5, 0.375, 0.5, 0.5, 0.4374, 0.5, 0.4374, 0.125, 0.5, 0.125, 0.5, 0.25, 0.4374, 0.25, 0.5938, 0.25, 0.625, 0.25, 0.625, 0.375, 0.5938, 0.375, 0.5, 0.25, 0.5625, 0.25, 0.5625, 0.375, 0.5, 0.375, 0.5, 0.75, 0.5625, 0.75, 0.5625, 0.875, 0.5, 0.875, 0.5, 0.0, 0.5625, 0.0, 0.5625, 0.125, 0.5, 0.125, 0.5, 0.5, 0.5625, 0.5, 0.5625, 0.625, 0.5, 0.625, 0.5, 0.875, 0.5625, 0.875, 0.5625, 1.0, 0.5, 1.0, 0.5, 0.625, 0.5625, 0.625, 0.5625, 0.75, 0.5, 0.75, 0.5, 0.375, 0.5625, 0.375, 0.5625, 0.5, 0.5, 0.5, 0.5, 0.125, 0.5625, 0.125, 0.5625, 0.25, 0.5, 0.25, 0.5625, 0.25, 0.5938, 0.25, 0.5938, 0.375, 0.5625, 0.375, 0.5625, 0.75, 0.5938, 0.75, 0.5938, 0.875, 0.5625, 0.875, 0.5625, 0.0, 0.5938, 0.0, 0.5937, 0.125, 0.5625, 0.125, 0.5625, 0.5, 0.5938, 0.5, 0.5937, 0.625, 0.5625, 0.625, 0.5625, 0.875, 0.5938, 0.875, 0.5938, 1.0, 0.5625, 1.0, 0.5625, 0.625, 0.5937, 0.625, 0.5938, 0.75, 0.5625, 0.75, 0.5625, 0.375, 0.5938, 0.375, 0.5938, 0.5, 0.5625, 0.5, 0.5625, 0.125, 0.5937, 0.125, 0.5938, 0.25, 0.5625, 0.25, 0.4064, 0.125, 0.4374, 0.125, 0.4374, 0.25, 0.4064, 0.25, 0.4064, 0.375, 0.4374, 0.375, 0.4374, 0.5, 0.4064, 0.5, 0.4064, 0.625, 0.4374, 0.625, 0.4374, 0.75, 0.4064, 0.75, 0.4064, 0.875, 0.4374, 0.875, 0.4374, 1.0, 0.4064, 1.0, 0.4064, 0.5, 0.4374, 0.5, 0.4374, 0.625, 0.4064, 0.625, 0.4064, 0.0, 0.4374, 0.0, 0.4374, 0.125, 0.4064, 0.125, 0.4064, 0.75, 0.4374, 0.75, 0.4374, 0.875, 0.4064, 0.875, 0.4064, 0.25, 0.4374, 0.25, 0.4374, 0.375, 0.4064, 0.375, 0.375, 0.25, 0.4064, 0.25, 0.4064, 0.375, 0.375, 0.375, 0.375, 0.75, 0.4064, 0.75, 0.4064, 0.875, 0.375, 0.875, 0.375, 0.0, 0.4064, 0.0, 0.4064, 0.125, 0.375, 0.125, 0.375, 0.5, 0.4064, 0.5, 0.4064, 0.625, 0.375, 0.625, 0.375, 0.875, 0.4064, 0.875, 0.4064, 1.0, 0.375, 1.0, 0.375, 0.625, 0.4064, 0.625, 0.4064, 0.75, 0.375, 0.75, 0.375, 0.375, 0.4064, 0.375, 0.4064, 0.5, 0.375, 0.5, 0.375, 0.125, 0.4064, 0.125, 0.4064, 0.25, 0.375, 0.25, 0.875, 0.75, 0.875, 0.625, 0.875, 0.625, 0.875, 0.75, 0.625, 0.125, 0.625, 0.0, 0.625, 0.0, 0.625, 0.125, 0.75, 0.75, 0.875, 0.75, 0.875, 0.75, 0.75, 0.75, 0.625, 0.5, 0.625, 0.375, 0.625, 0.375, 0.625, 0.5, 0.625, 0.75, 0.625, 0.625, 0.625, 0.625, 0.625, 0.75, 0.625, 0.375, 0.625, 0.25, 0.625, 0.25, 0.625, 0.375, 0.625, 0.875, 0.625, 0.75, 0.625, 0.75, 0.625, 0.875, 0.625, 0.5, 0.625, 0.375, 0.625, 0.375, 0.625, 0.5, 0.625, 0.625, 0.625, 0.5, 0.625, 0.5, 0.625, 0.625, 0.625, 0.125, 0.625, 0.0, 0.625, 0.0, 0.625, 0.125, 0.625, 0.25, 0.625, 0.125, 0.625, 0.125, 0.625, 0.25, 0.625, 1.0, 0.625, 0.875, 0.625, 0.875, 0.625, 1.0, 0.625, 0.875, 0.625, 0.75, 0.625, 0.75, 0.625, 0.875, 0.875, 0.5, 0.75, 0.5, 0.75, 0.5, 0.875, 0.5, 0.625, 0.25, 0.625, 0.125, 0.625, 0.125, 0.625, 0.25, 0.875, 0.625, 0.875, 0.5, 0.875, 0.5, 0.875, 0.625, 0.625, 0.75, 0.75, 0.75, 0.75, 0.75, 0.625, 0.75, 0.75, 0.5, 0.625, 0.5, 0.625, 0.5, 0.75, 0.5, 0.625, 1.0, 0.625, 0.875, 0.625, 0.875, 0.625, 1.0, 0.625, 0.625, 0.625, 0.75, 0.625, 0.75, 0.625, 0.625, 0.625, 0.5, 0.75, 0.5, 0.75, 0.625, 0.625, 0.625, 0.75, 0.625, 0.875, 0.625, 0.875, 0.75, 0.75, 0.75, 0.625, 0.625, 0.75, 0.625, 0.75, 0.75, 0.625, 0.75, 0.75, 0.5, 0.875, 0.5, 0.875, 0.625, 0.75, 0.625, 0.875, 0.75, 0.875, 0.625, 0.875, 0.6389, 0.8495, 0.75, 0.625, 0.5, 0.625, 0.625, 0.625, 0.6389, 0.625, 0.5139, 0.875, 0.5, 0.75, 0.5, 0.75, 0.5, 0.875, 0.5139, 0.625, 0.625, 0.625, 0.75, 0.6505, 0.75, 0.625, 0.6389, 0.625, 0.75, 0.75, 0.75, 0.75, 0.75, 0.6505, 0.75, 0.75, 0.75, 0.875, 0.75, 0.8495, 0.75, 0.75, 0.75, 0.875, 0.625, 0.875, 0.5, 0.875, 0.5139, 0.875, 0.6389, 0.75, 0.5, 0.625, 0.5, 0.625, 0.5139, 0.75, 0.5, 0.875, 0.75, 0.875, 0.625, 0.875, 0.62, 0.875, 0.745, 0.875, 0.745, 0.875, 0.62, 0.875, 0.625, 0.875, 0.75, 0.625, 0.5, 0.625, 0.625, 0.625, 0.62, 0.6343, 0.5, 0.6343, 0.5, 0.625, 0.62, 0.625, 0.625, 0.625, 0.5, 0.875, 0.5, 0.75, 0.5, 0.75, 0.5, 0.8657, 0.5, 0.8657, 0.5, 0.75, 0.5, 0.75, 0.5, 0.875, 0.5, 0.625, 0.625, 0.625, 0.75, 0.625, 0.745, 0.625, 0.62, 0.625, 0.62, 0.625, 0.745, 0.625, 0.75, 0.625, 0.625, 0.625, 0.75, 0.75, 0.75, 0.75, 0.75, 0.625, 0.745, 0.625, 0.745, 0.75, 0.75, 0.75, 0.75, 0.625, 0.75, 0.75, 0.75, 0.875, 0.75, 0.875, 0.745, 0.75, 0.75, 0.75, 0.75, 0.875, 0.745, 0.875, 0.75, 0.75, 0.75, 0.875, 0.625, 0.875, 0.5, 0.8657, 0.5, 0.875, 0.62, 0.875, 0.62, 0.8657, 0.5, 0.875, 0.5, 0.875, 0.625, 0.75, 0.5, 0.625, 0.5, 0.6343, 0.5, 0.75, 0.5, 0.75, 0.5, 0.6343, 0.5, 0.625, 0.5, 0.75, 0.5, 0.875, 0.625, 0.875, 0.75, 0.875, 0.75, 0.875, 0.625, 0.875, 0.75, 0.75, 0.75, 0.75, 0.75, 0.875, 0.75, 0.75, 0.75, 0.625, 0.75, 0.625, 0.75, 0.75, 0.75, 0.625, 0.75, 0.625, 0.625, 0.625, 0.625, 0.625, 0.75, 0.625, 0.625, 0.625, 0.5, 0.625, 0.5, 0.625, 0.625, 0.625, 0.5, 0.75, 0.5, 0.75, 0.5, 0.625, 0.5, 0.75, 0.5, 0.875, 0.5, 0.875, 0.5, 0.75, 0.5, 0.875, 0.5, 0.875, 0.625, 0.875, 0.625, 0.875, 0.5, 0.875, 0.75, 0.75, 0.75, 0.75, 0.75, 0.875, 0.75, 0.875, 0.625, 0.875, 0.75, 0.875, 0.75, 0.875, 0.625, 0.875, 0.5, 0.875, 0.625, 0.875, 0.625, 0.875, 0.5, 0.625, 0.625, 0.625, 0.5, 0.625, 0.5, 0.625, 0.625, 0.625, 0.5, 0.75, 0.5, 0.75, 0.5, 0.625, 0.5, 0.625, 0.75, 0.625, 0.625, 0.625, 0.625, 0.625, 0.75, 0.75, 0.5, 0.875, 0.5, 0.875, 0.5, 0.75, 0.5, 0.75, 0.75, 0.625, 0.75, 0.625, 0.75, 0.75, 0.75, 0.8584, 0.5, 0.875, 0.6159, 0.8749, 0.6122, 0.8526, 0.4995, 0.8526, 0.4995, 0.8749, 0.6122, 0.8724, 0.5995, 0.8306, 0.5, 0.8306, 0.5, 0.8724, 0.5995, 0.875, 0.6165, 0.8531, 0.5037, 0.8531, 0.5037, 0.875, 0.6165, 0.875, 0.6238, 0.8589, 0.5075, 0.6416, 0.5, 0.75, 0.5, 0.75, 0.5, 0.6474, 0.4995, 0.6474, 0.4995, 0.75, 0.5, 0.75, 0.5, 0.6694, 0.5, 0.6694, 0.5, 0.75, 0.5, 0.75, 0.4999, 0.6469, 0.5037, 0.6469, 0.5037, 0.75, 0.4999, 0.75, 0.5, 0.6411, 0.5075, 0.625, 0.741, 0.625, 0.6159, 0.6251, 0.6122, 0.6242, 0.7377, 0.6242, 0.7377, 0.6251, 0.6122, 0.6276, 0.5995, 0.625, 0.7233, 0.625, 0.7233, 0.6276, 0.5995, 0.625, 0.6165, 0.632, 0.7378, 0.632, 0.7378, 0.625, 0.6165, 0.625, 0.6238, 0.6388, 0.7412, 0.875, 0.741, 0.75, 0.75, 0.75, 0.7498, 0.8758, 0.7377, 0.8758, 0.7377, 0.75, 0.7498, 0.75, 0.7448, 0.875, 0.7233, 0.875, 0.7233, 0.75, 0.7448, 0.75, 0.7499, 0.868, 0.7378, 0.868, 0.7378, 0.75, 0.7499, 0.75, 0.75, 0.8612, 0.7412, 0.875, 0.6159, 0.875, 0.741, 0.8758, 0.7377, 0.8749, 0.6122, 0.8749, 0.6122, 0.8758, 0.7377, 0.875, 0.7233, 0.8724, 0.5995, 0.8724, 0.5995, 0.875, 0.7233, 0.868, 0.7378, 0.875, 0.6165, 0.875, 0.6165, 0.868, 0.7378, 0.8612, 0.7412, 0.875, 0.6238, 0.625, 0.6159, 0.6416, 0.5, 0.6474, 0.4995, 0.6251, 0.6122, 0.6251, 0.6122, 0.6474, 0.4995, 0.6694, 0.5, 0.6276, 0.5995, 0.6276, 0.5995, 0.6694, 0.5, 0.6469, 0.5037, 0.625, 0.6165, 0.625, 0.6165, 0.6469, 0.5037, 0.6411, 0.5075, 0.625, 0.6238, 0.75, 0.5, 0.8584, 0.5, 0.8526, 0.4995, 0.75, 0.5, 0.75, 0.5, 0.8526, 0.4995, 0.8306, 0.5, 0.75, 0.5, 0.75, 0.5, 0.8306, 0.5, 0.8531, 0.5037, 0.75, 0.4999, 0.75, 0.4999, 0.8531, 0.5037, 0.8589, 0.5075, 0.75, 0.5, 0.75, 0.75, 0.625, 0.741, 0.6242, 0.7377, 0.75, 0.7498, 0.75, 0.7498, 0.6242, 0.7377, 0.625, 0.7233, 0.75, 0.7448, 0.75, 0.7448, 0.625, 0.7233, 0.632, 0.7378, 0.75, 0.7499, 0.75, 0.7499, 0.632, 0.7378, 0.6388, 0.7412, 0.75, 0.75, 0.8631, 0.5101, 0.875, 0.6286, 0.8749, 0.6361, 0.8691, 0.5142, 0.8691, 0.5142, 0.8749, 0.6361, 0.871, 0.656, 0.875, 0.533, 0.875, 0.533, 0.871, 0.656, 0.8749, 0.6355, 0.8681, 0.5142, 0.8681, 0.5142, 0.8749, 0.6355, 0.875, 0.6274, 0.8611, 0.5101, 0.6369, 0.5101, 0.75, 0.5, 0.75, 0.5002, 0.6309, 0.5142, 0.6309, 0.5142, 0.75, 0.5002, 0.75, 0.5079, 0.625, 0.533, 0.625, 0.533, 0.75, 0.5079, 0.75, 0.5002, 0.6319, 0.5142, 0.6319, 0.5142, 0.75, 0.5002, 0.75, 0.5, 0.6389, 0.5101, 0.6437, 0.7435, 0.625, 0.6286, 0.6251, 0.6361, 0.6505, 0.7471, 0.6505, 0.7471, 0.6251, 0.6361, 0.629, 0.656, 0.6783, 0.75, 0.6783, 0.75, 0.629, 0.656, 0.6251, 0.6355, 0.6504, 0.7464, 0.6504, 0.7464, 0.6251, 0.6355, 0.625, 0.6274, 0.6435, 0.7424, 0.8563, 0.7435, 0.75, 0.75, 0.75, 0.7501, 0.8495, 0.7471, 0.8495, 0.7471, 0.75, 0.7501, 0.75, 0.75, 0.8217, 0.75, 0.8217, 0.75, 0.75, 0.75, 0.75, 0.7501, 0.8496, 0.7464, 0.8496, 0.7464, 0.75, 0.7501, 0.75, 0.75, 0.8565, 0.7424, 0.875, 0.6286, 0.8563, 0.7435, 0.8495, 0.7471, 0.8749, 0.6361, 0.8749, 0.6361, 0.8495, 0.7471, 0.8217, 0.75, 0.871, 0.656, 0.871, 0.656, 0.8217, 0.75, 0.8496, 0.7464, 0.8749, 0.6355, 0.8749, 0.6355, 0.8496, 0.7464, 0.8565, 0.7424, 0.875, 0.6274, 0.625, 0.6286, 0.6369, 0.5101, 0.6309, 0.5142, 0.6251, 0.6361, 0.6251, 0.6361, 0.6309, 0.5142, 0.625, 0.533, 0.629, 0.656, 0.629, 0.656, 0.625, 0.533, 0.6319, 0.5142, 0.6251, 0.6355, 0.6251, 0.6355, 0.6319, 0.5142, 0.6389, 0.5101, 0.625, 0.6274, 0.75, 0.5, 0.8631, 0.5101, 0.8691, 0.5142, 0.75, 0.5002, 0.75, 0.5002, 0.8691, 0.5142, 0.875, 0.533, 0.75, 0.5079, 0.75, 0.5079, 0.875, 0.533, 0.8681, 0.5142, 0.75, 0.5002, 0.75, 0.5002, 0.8681, 0.5142, 0.8611, 0.5101, 0.75, 0.5, 0.75, 0.75, 0.6437, 0.7435, 0.6505, 0.7471, 0.75, 0.7501, 0.75, 0.7501, 0.6505, 0.7471, 0.6783, 0.75, 0.75, 0.75, 0.75, 0.75, 0.6783, 0.75, 0.6504, 0.7464, 0.75, 0.7501, 0.75, 0.7501, 0.6504, 0.7464, 0.6435, 0.7424, 0.75, 0.75, 0.8565, 0.5075, 0.875, 0.6226, 0.8749, 0.6145, 0.8495, 0.5035, 0.8495, 0.5035, 0.8749, 0.6145, 0.871, 0.594, 0.8216, 0.5, 0.8216, 0.5, 0.871, 0.594, 0.8749, 0.6135, 0.8495, 0.5026, 0.8495, 0.5026, 0.8749, 0.6135, 0.875, 0.6207, 0.8564, 0.5059, 0.6435, 0.5075, 0.75, 0.5, 0.75, 0.4999, 0.6505, 0.5035, 0.6505, 0.5035, 0.75, 0.4999, 0.75, 0.5, 0.6784, 0.5, 0.6784, 0.5, 0.75, 0.5, 0.75, 0.4999, 0.6505, 0.5026, 0.6505, 0.5026, 0.75, 0.4999, 0.75, 0.5, 0.6436, 0.5059, 0.6389, 0.74, 0.625, 0.6226, 0.6251, 0.6145, 0.632, 0.7359, 0.632, 0.7359, 0.6251, 0.6145, 0.629, 0.594, 0.625, 0.717, 0.625, 0.717, 0.629, 0.594, 0.6251, 0.6135, 0.6302, 0.7358, 0.6302, 0.7358, 0.6251, 0.6135, 0.625, 0.6207, 0.6358, 0.7398, 0.8611, 0.74, 0.75, 0.75, 0.75, 0.7498, 0.868, 0.7359, 0.868, 0.7359, 0.75, 0.7498, 0.75, 0.742, 0.875, 0.717, 0.875, 0.717, 0.75, 0.742, 0.75, 0.7498, 0.8698, 0.7358, 0.8698, 0.7358, 0.75, 0.7498, 0.75, 0.75, 0.8642, 0.7398, 0.875, 0.6226, 0.8611, 0.74, 0.868, 0.7359, 0.8749, 0.6145, 0.8749, 0.6145, 0.868, 0.7359, 0.875, 0.717, 0.871, 0.594, 0.871, 0.594, 0.875, 0.717, 0.8698, 0.7358, 0.8749, 0.6135, 0.8749, 0.6135, 0.8698, 0.7358, 0.8642, 0.7398, 0.875, 0.6207, 0.625, 0.6226, 0.6435, 0.5075, 0.6505, 0.5035, 0.6251, 0.6145, 0.6251, 0.6145, 0.6505, 0.5035, 0.6784, 0.5, 0.629, 0.594, 0.629, 0.594, 0.6784, 0.5, 0.6505, 0.5026, 0.6251, 0.6135, 0.6251, 0.6135, 0.6505, 0.5026, 0.6436, 0.5059, 0.625, 0.6207, 0.75, 0.5, 0.8565, 0.5075, 0.8495, 0.5035, 0.75, 0.4999, 0.75, 0.4999, 0.8495, 0.5035, 0.8216, 0.5, 0.75, 0.5, 0.75, 0.5, 0.8216, 0.5, 0.8495, 0.5026, 0.75, 0.4999, 0.75, 0.4999, 0.8495, 0.5026, 0.8564, 0.5059, 0.75, 0.5, 0.75, 0.75, 0.6389, 0.74, 0.632, 0.7359, 0.75, 0.7498, 0.75, 0.7498, 0.632, 0.7359, 0.625, 0.717, 0.75, 0.742, 0.75, 0.742, 0.625, 0.717, 0.6302, 0.7358, 0.75, 0.7498, 0.75, 0.7498, 0.6302, 0.7358, 0.6358, 0.7398, 0.75, 0.75, 0.875, 0.6238, 0.875, 0.6286, 0.8631, 0.5101, 0.8589, 0.5075, 0.8612, 0.7412, 0.8563, 0.7435, 0.875, 0.6286, 0.875, 0.6238, 0.8589, 0.5075, 0.8631, 0.5101, 0.75, 0.5, 0.75, 0.5, 0.75, 0.5, 0.75, 0.5, 0.6369, 0.5101, 0.6411, 0.5075, 0.6411, 0.5075, 0.6369, 0.5101, 0.625, 0.6286, 0.625, 0.6238, 0.625, 0.6238, 0.625, 0.6286, 0.6437, 0.7435, 0.6388, 0.7412, 0.75, 0.75, 0.75, 0.75, 0.6388, 0.7412, 0.6437, 0.7435, 0.75, 0.75, 0.75, 0.75, 0.8563, 0.7435, 0.8612, 0.7412, 0.8565, 0.7424, 0.8611, 0.74, 0.875, 0.6226, 0.875, 0.6274, 0.875, 0.6274, 0.875, 0.6226, 0.8565, 0.5075, 0.8611, 0.5101, 0.8611, 0.5101, 0.8565, 0.5075, 0.75, 0.5, 0.75, 0.5, 0.75, 0.5, 0.75, 0.5, 0.6435, 0.5075, 0.6389, 0.5101, 0.6389, 0.5101, 0.6435, 0.5075, 0.625, 0.6226, 0.625, 0.6274, 0.625, 0.6274, 0.625, 0.6226, 0.6389, 0.74, 0.6435, 0.7424, 0.6435, 0.7424, 0.6389, 0.74, 0.75, 0.75, 0.75, 0.75, 0.75, 0.75, 0.75, 0.75, 0.8611, 0.74, 0.8565, 0.7424, 0.8568, 0.7449, 0.8495, 0.75, 0.875, 0.6389, 0.875, 0.6298, 0.875, 0.6298, 0.875, 0.6389, 0.875, 0.5139, 0.8657, 0.5099, 0.8657, 0.5099, 0.875, 0.5139, 0.75, 0.5, 0.75, 0.5, 0.75, 0.5, 0.75, 0.5, 0.625, 0.5139, 0.6343, 0.5099, 0.6343, 0.5099, 0.625, 0.5139, 0.625, 0.6389, 0.625, 0.6298, 0.625, 0.6298, 0.625, 0.6389, 0.6505, 0.75, 0.6432, 0.7449, 0.6432, 0.7449, 0.6505, 0.75, 0.75, 0.75, 0.75, 0.75, 0.75, 0.75, 0.75, 0.75, 0.8495, 0.75, 0.8568, 0.7449, 0.875, 0.5, 0.875, 0.625, 0.875, 0.6304, 0.875, 0.5053, 0.875, 0.5053, 0.875, 0.6304, 0.875, 0.6205, 0.8668, 0.5, 0.625, 0.5, 0.75, 0.5, 0.75, 0.5, 0.625, 0.5053, 0.625, 0.5053, 0.75, 0.5, 0.75, 0.5, 0.6332, 0.5, 0.625, 0.75, 0.625, 0.625, 0.625, 0.6304, 0.6348, 0.75, 0.6348, 0.75, 0.625, 0.6304, 0.625, 0.6205, 0.625, 0.7455, 0.875, 0.75, 0.75, 0.75, 0.75, 0.75, 0.8652, 0.75, 0.8652, 0.75, 0.75, 0.75, 0.75, 0.75, 0.875, 0.7455, 0.875, 0.625, 0.875, 0.75, 0.8652, 0.75, 0.875, 0.6304, 0.875, 0.6304, 0.8652, 0.75, 0.875, 0.7455, 0.875, 0.6205, 0.625, 0.625, 0.625, 0.5, 0.625, 0.5053, 0.625, 0.6304, 0.625, 0.6304, 0.625, 0.5053, 0.6332, 0.5, 0.625, 0.6205, 0.75, 0.5, 0.875, 0.5, 0.875, 0.5053, 0.75, 0.5, 0.75, 0.5, 0.875, 0.5053, 0.8668, 0.5, 0.75, 0.5, 0.75, 0.75, 0.625, 0.75, 0.6348, 0.75, 0.75, 0.75, 0.75, 0.75, 0.6348, 0.75, 0.625, 0.7455, 0.75, 0.75, 0.875, 0.6159, 0.8584, 0.5, 0.8668, 0.5, 0.875, 0.6205, 0.875, 0.5, 0.875, 0.625, 0.875, 0.625, 0.875, 0.5, 0.875, 0.741, 0.875, 0.6159, 0.875, 0.6205, 0.875, 0.7455, 0.875, 0.625, 0.875, 0.75, 0.875, 0.75, 0.875, 0.625, 0.75, 0.5, 0.875, 0.5, 0.875, 0.5, 0.75, 0.5, 0.8584, 0.5, 0.75, 0.5, 0.75, 0.5, 0.8668, 0.5, 0.75, 0.5, 0.6416, 0.5, 0.6332, 0.5, 0.75, 0.5, 0.625, 0.5, 0.75, 0.5, 0.75, 0.5, 0.625, 0.5, 0.625, 0.625, 0.625, 0.5, 0.625, 0.5, 0.625, 0.625, 0.6416, 0.5, 0.625, 0.6159, 0.625, 0.6205, 0.6332, 0.5, 0.625, 0.6159, 0.625, 0.741, 0.625, 0.7455, 0.625, 0.6205, 0.625, 0.75, 0.625, 0.625, 0.625, 0.625, 0.625, 0.75, 0.75, 0.75, 0.625, 0.75, 0.625, 0.75, 0.75, 0.75, 0.625, 0.741, 0.75, 0.75, 0.75, 0.75, 0.625, 0.7455, 0.75, 0.75, 0.875, 0.741, 0.875, 0.7455, 0.75, 0.75, 0.875, 0.75, 0.75, 0.75, 0.75, 0.75, 0.875, 0.75, 0.75, 0.75, 0.75, 0.75, 0.8568, 0.7449, 0.8642, 0.7398, 0.6358, 0.7398, 0.6432, 0.7449, 0.75, 0.75, 0.75, 0.75, 0.625, 0.6207, 0.625, 0.6298, 0.6432, 0.7449, 0.6358, 0.7398, 0.6436, 0.5059, 0.6343, 0.5099, 0.625, 0.6298, 0.625, 0.6207, 0.75, 0.5, 0.75, 0.5, 0.6343, 0.5099, 0.6436, 0.5059, 0.8564, 0.5059, 0.8657, 0.5099, 0.75, 0.5, 0.75, 0.5, 0.875, 0.6207, 0.875, 0.6298, 0.8657, 0.5099, 0.8564, 0.5059, 0.8642, 0.7398, 0.8568, 0.7449, 0.875, 0.6298, 0.875, 0.6207])
me_cube_002.update()

# ---- objects
ob_long_sword = bpy.data.objects.new('Long_Sword', me_cube)
ob_short_sword = bpy.data.objects.new('Short_Sword', me_cube_001)
ob_cube = bpy.data.objects.new('Cube', me_cube_002)

# ---- transforms, parenting, visibility, modifiers, constraints
ob_long_sword.location = (0.0, 0.0, 0.0)
ob_long_sword.use_mesh_mirror_x = True
ob_long_sword.use_mesh_mirror_y = True
ob_short_sword.location = (0.0, 0.0, 0.0)
ob_short_sword.use_mesh_mirror_x = True
ob_short_sword.use_mesh_mirror_y = True
ob_cube.location = (0.0, 0.0, 0.0)

# ---- collection membership
col_collection_2.objects.link(ob_long_sword)
col_collection_2.objects.link(ob_short_sword)
col_collection_2.objects.link(ob_cube)

# ---- scene / render settings (as saved in the file)
scene.frame_start = 1; scene.frame_end = 250; scene.frame_set(194)
scene.render.engine = 'BLENDER_EEVEE_NEXT'
scene.render.bake_bias = 0.0
scene.render.bake_samples = 0
bpy.context.view_layer.update()

# ---- added for rendering (the .blend has no active camera and no usable light): camera, sun
cam_auto = bpy.data.cameras.new('AutoCamera')
cam_auto.lens = 50.0
cam_auto.sensor_width = 36.0
cam_auto.clip_end = 1000.0
ob_auto_camera = bpy.data.objects.new('AutoCamera', cam_auto)
scene.collection.objects.link(ob_auto_camera)
ob_auto_camera.location = (1.75908, -2.1109, 1.57371)
ob_auto_camera.rotation_euler = (1.09748, -7.21219e-08, 0.694738)
scene.camera = ob_auto_camera
light_auto_sun = bpy.data.lights.new('AutoSun', 'SUN')
light_auto_sun.energy = 3.0
light_auto_sun.angle = 0.0523599
ob_auto_sun = bpy.data.objects.new('AutoSun', light_auto_sun)
scene.collection.objects.link(ob_auto_sun)
ob_auto_sun.rotation_euler = (0.872665, 0.174533, 0.523599)
bpy.context.view_layer.update()
